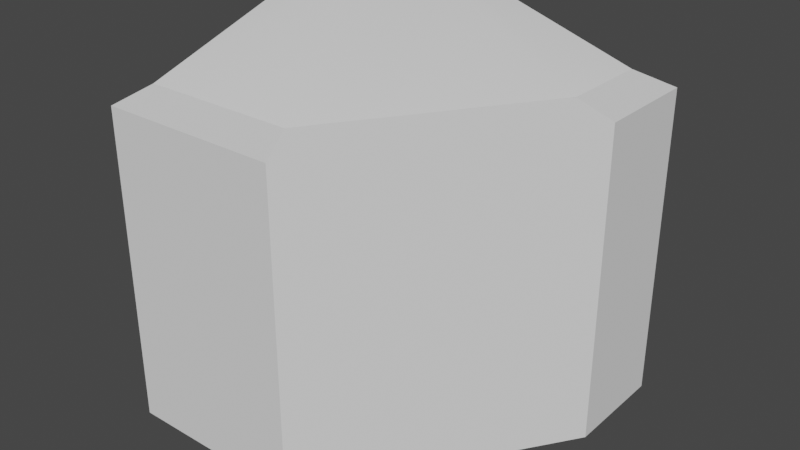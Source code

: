 # Source: ci_hi_cliff_1-0.blend  (saved by Blender 3.2.14; exported with 4.5.12 LTS)
import bpy
from mathutils import Matrix  # noqa: F401  (used for matrix-valued properties, if any)

bpy.ops.wm.read_factory_settings(use_empty=True)
scene = bpy.context.scene
scene.name = 'Scene'

# ---- collections
col_collection = bpy.data.collections.new('Collection'); scene.collection.children.link(col_collection)

# ---- world
world_world = bpy.data.worlds.new('World'); scene.world = world_world
world_world.use_nodes = True; world_world.node_tree.nodes.clear()
_N = world_world.node_tree.nodes; _L = world_world.node_tree.links
n0 = _N.new('ShaderNodeOutputWorld'); n0.name = 'World Output'; n0.location = (300, 300)
n1 = _N.new('ShaderNodeBackground'); n1.name = 'Background'; n1.location = (10, 300)
n1.inputs[0].default_value = (0.05088, 0.05088, 0.05088, 1.0)
_L.new(n1.outputs[0], n0.inputs[0])
n0.is_active_output = True
world_world.color = (0.05088, 0.05088, 0.05088)
world_world.use_sun_shadow = False
world_world.sun_shadow_jitter_overblur = 0.0

# ---- meshes
me_plane_005 = bpy.data.meshes.new('Plane.005')
me_plane_005.from_pydata([(-0.5, 0.0, -0.5), (-0.2308, 0.0, -0.5), (-0.5, 0.5, 0.0), (0.0, 0.5, -0.5), (-0.5, 0.2613, -8.882e-16), (-0.2308, 0.0, -0.04021), (-0.5, 0.0, -0.04021), (-0.2613, 0.5, 9.313e-10), (0.0, 0.3446, -0.5), (-0.2648, 0.4262, 2.484e-09), (-0.379, 0.2628, 3.104e-10), (4.371e-08, 0.3446, -0.04021), (4.371e-08, 0.5, -0.04021)], [], [(9, 7, 2), (1, 8, 11, 5), (0, 1, 5, 6), (8, 3, 12, 11), (6, 5, 10, 4), (4, 10, 2), (10, 9, 2), (5, 11, 9, 10), (11, 12, 7, 9)])
_uv = me_plane_005.uv_layers.new(name='UVMap')
_uv.uv.foreach_set('vector', [0.2222, 0.8889, 0.3333, 1.0, 0.0, 1.0, 0.0, 0.0, 0.0, 0.0, 0.0, 0.0, 0.0, 0.0, 0.0, 0.0, 0.0, 0.0, 0.0, 0.0, 0.0, 0.0, 0.0, 0.0, 0.0, 0.0, 0.0, 0.0, 0.0, 0.0, 0.0, 0.0, 0.0, 0.0, 0.1111, 0.7778, 0.0, 0.6667, 0.0, 0.6667, 0.1111, 0.7778, 0.0, 1.0, 0.1111, 0.7778, 0.2222, 0.8889, 0.0, 1.0, 0.0, 0.0, 0.0, 0.0, 0.2222, 0.8889, 0.1111, 0.7778, 0.0, 0.0, 0.0, 0.0, 0.3333, 1.0, 0.2222, 0.8889])
me_plane_005.update()
me_plane_006 = bpy.data.meshes.new('Plane.006')
me_plane_006.from_pydata([(-0.5, 0.3481, 0.06), (-0.5, 0.06621, -0.03002), (-0.5, 0.5, 0.06), (-0.06621, 0.5, -0.03002), (-0.3481, 0.5, 0.06), (-0.06621, 0.365, -0.03002), (-0.2681, 0.06621, -0.03002), (-0.3481, 0.4478, 0.06), (-0.4275, 0.3481, 0.06)], [], [(2, 7, 4), (0, 8, 2), (7, 2, 8), (1, 6, 8, 0), (4, 7, 5, 3), (6, 5, 7, 8)])
me_plane_006.polygons.foreach_set('use_smooth', [True] * 6)
_uv = me_plane_006.uv_layers.new(name='UVMap')
_uv.uv.foreach_set('vector', [0.0, 0.0, 0.0, 0.0, 0.0, 0.0, 0.0, 0.0, 0.0, 0.0, 0.0, 0.0, 0.0, 0.0, 0.0, 0.0, 0.0, 0.0, 0.0, 0.0, 0.0, 0.0, 0.0, 0.0, 0.0, 0.0, 0.0, 0.0, 0.0, 0.0, 0.0, 0.0, 0.0, 0.0, 0.0, 0.0, 0.0, 0.0, 0.0, 0.0, 0.0, 0.0])
me_plane_006.update()

# ---- objects
ob_rock = bpy.data.objects.new('Rock', me_plane_005)
ob_grass = bpy.data.objects.new('Grass', me_plane_006)

# ---- transforms, parenting, visibility, modifiers, constraints
ob_rock.location = (0.0, 0.0, 0.0)
ob_grass.location = (0.0, 0.0, 0.0)

# ---- collection membership
col_collection.objects.link(ob_rock)
col_collection.objects.link(ob_grass)

# ---- scene / render settings (as saved in the file)
scene.frame_start = 1; scene.frame_end = 250; scene.frame_set(1)
scene.render.engine = 'BLENDER_EEVEE_NEXT'
scene.cycles.sampling_pattern = 'TABULATED_SOBOL'
scene.cycles.use_light_tree = False
scene.view_settings.view_transform = 'Filmic'
bpy.context.view_layer.update()

# ---- added for rendering (the .blend has no active camera and no usable light): camera, sun
cam_auto = bpy.data.cameras.new('AutoCamera')
cam_auto.lens = 50.0
cam_auto.sensor_width = 36.0
cam_auto.clip_end = 1000.0
ob_auto_camera = bpy.data.objects.new('AutoCamera', cam_auto)
scene.collection.objects.link(ob_auto_camera)
ob_auto_camera.location = (0.584551, -0.751461, 0.447641)
ob_auto_camera.rotation_euler = (1.09748, -7.21219e-08, 0.694738)
scene.camera = ob_auto_camera
light_auto_sun = bpy.data.lights.new('AutoSun', 'SUN')
light_auto_sun.energy = 3.0
light_auto_sun.angle = 0.0523599
ob_auto_sun = bpy.data.objects.new('AutoSun', light_auto_sun)
scene.collection.objects.link(ob_auto_sun)
ob_auto_sun.rotation_euler = (0.872665, 0.174533, 0.523599)
bpy.context.view_layer.update()
